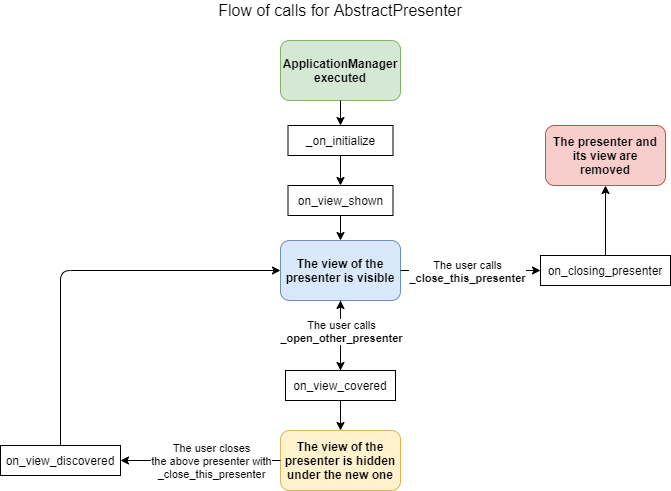

The diagram above was exported from draw.io. Its source (the exported page's mxGraphModel, read from the mxfile embedded in the PNG):
<mxGraphModel dx="868" dy="510" grid="1" gridSize="10" guides="1" tooltips="1" connect="1" arrows="1" fold="1" page="1" pageScale="1" pageWidth="827" pageHeight="1169" math="0" shadow="0">
  <root>
    <mxCell id="0" />
    <mxCell id="1" parent="0" />
    <mxCell id="RQBX8vV8fz0KaNvs8AA7-1" value="&lt;span style=&quot;font-size: 16px&quot;&gt;Flow of calls for AbstractPresenter&lt;/span&gt;" style="text;html=1;strokeColor=none;fillColor=none;align=center;verticalAlign=middle;whiteSpace=wrap;rounded=0;" parent="1" vertex="1">
      <mxGeometry x="300" y="20" width="280" height="20" as="geometry" />
    </mxCell>
    <mxCell id="RQBX8vV8fz0KaNvs8AA7-4" value="_on_initialize" style="rounded=0;whiteSpace=wrap;html=1;" parent="1" vertex="1">
      <mxGeometry x="387.5" y="145" width="105" height="30" as="geometry" />
    </mxCell>
    <mxCell id="RQBX8vV8fz0KaNvs8AA7-5" value="on_view_shown" style="rounded=0;whiteSpace=wrap;html=1;" parent="1" vertex="1">
      <mxGeometry x="387.5" y="205" width="105" height="30" as="geometry" />
    </mxCell>
    <mxCell id="RQBX8vV8fz0KaNvs8AA7-6" style="edgeStyle=orthogonalEdgeStyle;rounded=0;orthogonalLoop=1;jettySize=auto;html=1;exitX=0.5;exitY=1;exitDx=0;exitDy=0;" parent="1" source="RQBX8vV8fz0KaNvs8AA7-5" target="RQBX8vV8fz0KaNvs8AA7-5" edge="1">
      <mxGeometry relative="1" as="geometry" />
    </mxCell>
    <mxCell id="RQBX8vV8fz0KaNvs8AA7-7" value="&lt;b&gt;ApplicationManager executed&lt;/b&gt;" style="rounded=1;whiteSpace=wrap;html=1;fillColor=#d5e8d4;strokeColor=#82b366;" parent="1" vertex="1">
      <mxGeometry x="380" y="60" width="120" height="60" as="geometry" />
    </mxCell>
    <mxCell id="RQBX8vV8fz0KaNvs8AA7-8" value="" style="endArrow=classic;html=1;exitX=0.5;exitY=1;exitDx=0;exitDy=0;entryX=0.5;entryY=0;entryDx=0;entryDy=0;" parent="1" source="RQBX8vV8fz0KaNvs8AA7-7" target="RQBX8vV8fz0KaNvs8AA7-4" edge="1">
      <mxGeometry width="50" height="50" relative="1" as="geometry">
        <mxPoint x="400" y="250" as="sourcePoint" />
        <mxPoint x="450" y="200" as="targetPoint" />
      </mxGeometry>
    </mxCell>
    <mxCell id="RQBX8vV8fz0KaNvs8AA7-9" value="" style="endArrow=classic;html=1;exitX=0.5;exitY=1;exitDx=0;exitDy=0;entryX=0.5;entryY=0;entryDx=0;entryDy=0;" parent="1" source="RQBX8vV8fz0KaNvs8AA7-4" target="RQBX8vV8fz0KaNvs8AA7-5" edge="1">
      <mxGeometry width="50" height="50" relative="1" as="geometry">
        <mxPoint x="450" y="110" as="sourcePoint" />
        <mxPoint x="450" y="170" as="targetPoint" />
      </mxGeometry>
    </mxCell>
    <mxCell id="RQBX8vV8fz0KaNvs8AA7-10" value="&lt;b&gt;The view of the presenter is visible&lt;/b&gt;" style="rounded=1;whiteSpace=wrap;html=1;fillColor=#dae8fc;strokeColor=#6c8ebf;" parent="1" vertex="1">
      <mxGeometry x="380" y="260" width="120" height="60" as="geometry" />
    </mxCell>
    <mxCell id="RQBX8vV8fz0KaNvs8AA7-11" value="" style="endArrow=classic;html=1;exitX=0.5;exitY=1;exitDx=0;exitDy=0;" parent="1" source="RQBX8vV8fz0KaNvs8AA7-5" target="RQBX8vV8fz0KaNvs8AA7-10" edge="1">
      <mxGeometry width="50" height="50" relative="1" as="geometry">
        <mxPoint x="400" y="340" as="sourcePoint" />
        <mxPoint x="450" y="290" as="targetPoint" />
      </mxGeometry>
    </mxCell>
    <mxCell id="g0RcWvHpLVHPoZx8dc9O-1" value="" style="edgeStyle=orthogonalEdgeStyle;rounded=0;orthogonalLoop=1;jettySize=auto;html=1;" parent="1" source="RQBX8vV8fz0KaNvs8AA7-14" target="RQBX8vV8fz0KaNvs8AA7-10" edge="1">
      <mxGeometry relative="1" as="geometry" />
    </mxCell>
    <mxCell id="RQBX8vV8fz0KaNvs8AA7-14" value="on_view_covered" style="rounded=0;whiteSpace=wrap;html=1;" parent="1" vertex="1">
      <mxGeometry x="385" y="390" width="110" height="30" as="geometry" />
    </mxCell>
    <mxCell id="RQBX8vV8fz0KaNvs8AA7-15" value="" style="endArrow=classic;html=1;exitX=0.5;exitY=1;exitDx=0;exitDy=0;entryX=0.5;entryY=0;entryDx=0;entryDy=0;" parent="1" source="RQBX8vV8fz0KaNvs8AA7-10" target="RQBX8vV8fz0KaNvs8AA7-14" edge="1">
      <mxGeometry width="50" height="50" relative="1" as="geometry">
        <mxPoint x="420" y="339.5" as="sourcePoint" />
        <mxPoint x="200" y="340" as="targetPoint" />
      </mxGeometry>
    </mxCell>
    <mxCell id="RQBX8vV8fz0KaNvs8AA7-16" value="The user calls&lt;br&gt;&lt;b&gt;_open_other_presenter&lt;/b&gt;" style="edgeLabel;html=1;align=center;verticalAlign=middle;resizable=0;points=[];" parent="RQBX8vV8fz0KaNvs8AA7-15" vertex="1" connectable="0">
      <mxGeometry x="0.2909" y="-3" relative="1" as="geometry">
        <mxPoint x="2.999999999999993" y="-15" as="offset" />
      </mxGeometry>
    </mxCell>
    <mxCell id="RQBX8vV8fz0KaNvs8AA7-17" value="&lt;b&gt;The view of the presenter is hidden under the new one&lt;/b&gt;" style="rounded=1;whiteSpace=wrap;html=1;fillColor=#fff2cc;strokeColor=#d6b656;" parent="1" vertex="1">
      <mxGeometry x="380" y="450" width="120" height="60" as="geometry" />
    </mxCell>
    <mxCell id="RQBX8vV8fz0KaNvs8AA7-18" value="" style="endArrow=classic;html=1;entryX=0.5;entryY=0;entryDx=0;entryDy=0;exitX=0.5;exitY=1;exitDx=0;exitDy=0;" parent="1" source="RQBX8vV8fz0KaNvs8AA7-14" target="RQBX8vV8fz0KaNvs8AA7-17" edge="1">
      <mxGeometry width="50" height="50" relative="1" as="geometry">
        <mxPoint x="400" y="420" as="sourcePoint" />
        <mxPoint x="450" y="370" as="targetPoint" />
      </mxGeometry>
    </mxCell>
    <mxCell id="RQBX8vV8fz0KaNvs8AA7-19" value="" style="endArrow=classic;html=1;exitX=0;exitY=0.5;exitDx=0;exitDy=0;entryX=1;entryY=0.5;entryDx=0;entryDy=0;" parent="1" source="RQBX8vV8fz0KaNvs8AA7-17" target="RQBX8vV8fz0KaNvs8AA7-20" edge="1">
      <mxGeometry width="50" height="50" relative="1" as="geometry">
        <mxPoint x="370" y="569.5" as="sourcePoint" />
        <mxPoint x="230" y="570" as="targetPoint" />
      </mxGeometry>
    </mxCell>
    <mxCell id="RQBX8vV8fz0KaNvs8AA7-21" value="The user closes&lt;br&gt;the above presenter with&lt;br&gt;_close_this_presenter" style="edgeLabel;html=1;align=center;verticalAlign=middle;resizable=0;points=[];" parent="RQBX8vV8fz0KaNvs8AA7-19" vertex="1" connectable="0">
      <mxGeometry x="0.4" relative="1" as="geometry">
        <mxPoint x="42" y="1.4432899320127035e-15" as="offset" />
      </mxGeometry>
    </mxCell>
    <mxCell id="RQBX8vV8fz0KaNvs8AA7-20" value="on_view_discovered" style="rounded=0;whiteSpace=wrap;html=1;" parent="1" vertex="1">
      <mxGeometry x="100" y="465" width="120" height="30" as="geometry" />
    </mxCell>
    <mxCell id="RQBX8vV8fz0KaNvs8AA7-23" value="" style="endArrow=classic;html=1;exitX=0.5;exitY=0;exitDx=0;exitDy=0;entryX=0;entryY=0.5;entryDx=0;entryDy=0;" parent="1" source="RQBX8vV8fz0KaNvs8AA7-20" target="RQBX8vV8fz0KaNvs8AA7-10" edge="1">
      <mxGeometry width="50" height="50" relative="1" as="geometry">
        <mxPoint x="130" y="500" as="sourcePoint" />
        <mxPoint x="160" y="310" as="targetPoint" />
        <Array as="points">
          <mxPoint x="160" y="290" />
        </Array>
      </mxGeometry>
    </mxCell>
    <mxCell id="RQBX8vV8fz0KaNvs8AA7-25" value="" style="endArrow=classic;html=1;exitX=1;exitY=0.5;exitDx=0;exitDy=0;entryX=0;entryY=0.5;entryDx=0;entryDy=0;" parent="1" source="RQBX8vV8fz0KaNvs8AA7-10" target="RQBX8vV8fz0KaNvs8AA7-28" edge="1">
      <mxGeometry width="50" height="50" relative="1" as="geometry">
        <mxPoint x="590" y="360" as="sourcePoint" />
        <mxPoint x="650" y="340" as="targetPoint" />
      </mxGeometry>
    </mxCell>
    <mxCell id="RQBX8vV8fz0KaNvs8AA7-26" value="The user calls&lt;br&gt;&lt;b&gt;_close_this_presenter&lt;/b&gt;" style="edgeLabel;html=1;align=center;verticalAlign=middle;resizable=0;points=[];" parent="RQBX8vV8fz0KaNvs8AA7-25" vertex="1" connectable="0">
      <mxGeometry x="-0.2533" y="1" relative="1" as="geometry">
        <mxPoint x="14" y="1" as="offset" />
      </mxGeometry>
    </mxCell>
    <mxCell id="RQBX8vV8fz0KaNvs8AA7-27" value="&lt;b&gt;The presenter and its view are removed&lt;/b&gt;" style="rounded=1;whiteSpace=wrap;html=1;fillColor=#f8cecc;strokeColor=#b85450;" parent="1" vertex="1">
      <mxGeometry x="645" y="145" width="120" height="60" as="geometry" />
    </mxCell>
    <mxCell id="RQBX8vV8fz0KaNvs8AA7-28" value="on_closing_presenter" style="rounded=0;whiteSpace=wrap;html=1;" parent="1" vertex="1">
      <mxGeometry x="640" y="275" width="130" height="30" as="geometry" />
    </mxCell>
    <mxCell id="RQBX8vV8fz0KaNvs8AA7-29" value="" style="endArrow=classic;html=1;entryX=0.5;entryY=1;entryDx=0;entryDy=0;exitX=0.5;exitY=0;exitDx=0;exitDy=0;" parent="1" source="RQBX8vV8fz0KaNvs8AA7-28" target="RQBX8vV8fz0KaNvs8AA7-27" edge="1">
      <mxGeometry width="50" height="50" relative="1" as="geometry">
        <mxPoint x="680" y="310" as="sourcePoint" />
        <mxPoint x="730" y="260" as="targetPoint" />
      </mxGeometry>
    </mxCell>
  </root>
</mxGraphModel>